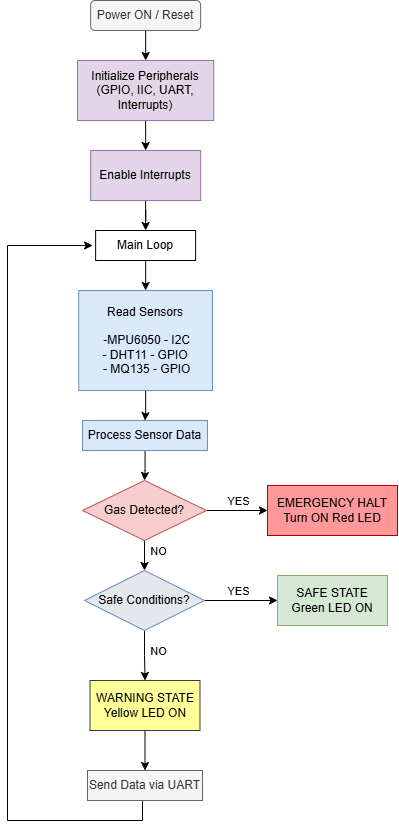

The diagram above was exported from draw.io. Its source (the exported page's mxGraphModel, read from the mxfile embedded in the PNG):
<mxGraphModel dx="637" dy="851" grid="1" gridSize="10" guides="1" tooltips="1" connect="1" arrows="1" fold="1" page="1" pageScale="1" pageWidth="850" pageHeight="1100" math="0" shadow="0">
  <root>
    <mxCell id="0" />
    <mxCell id="1" parent="0" />
    <mxCell id="GUNOspy2UdJ2HJFai3Rw-19" edge="1" parent="1" source="GUNOspy2UdJ2HJFai3Rw-5" style="edgeStyle=orthogonalEdgeStyle;rounded=0;orthogonalLoop=1;jettySize=auto;html=1;" target="GUNOspy2UdJ2HJFai3Rw-6" value="">
      <mxGeometry relative="1" as="geometry" />
    </mxCell>
    <mxCell id="GUNOspy2UdJ2HJFai3Rw-5" parent="1" style="rounded=1;whiteSpace=wrap;html=1;fillColor=#f5f5f5;fontColor=#333333;strokeColor=#666666;" value="Power ON / Reset" vertex="1">
      <mxGeometry height="30" width="110" x="373.13" y="40" as="geometry" />
    </mxCell>
    <mxCell id="GUNOspy2UdJ2HJFai3Rw-20" edge="1" parent="1" source="GUNOspy2UdJ2HJFai3Rw-6" style="edgeStyle=orthogonalEdgeStyle;rounded=0;orthogonalLoop=1;jettySize=auto;html=1;" target="GUNOspy2UdJ2HJFai3Rw-7" value="">
      <mxGeometry relative="1" as="geometry" />
    </mxCell>
    <mxCell id="GUNOspy2UdJ2HJFai3Rw-6" parent="1" style="rounded=0;whiteSpace=wrap;html=1;fillColor=#e1d5e7;strokeColor=#9673a6;" value="Initialize Peripherals (GPIO, IIC, UART, Interrupts)" vertex="1">
      <mxGeometry height="60" width="136.25" x="360" y="100" as="geometry" />
    </mxCell>
    <mxCell id="GUNOspy2UdJ2HJFai3Rw-21" edge="1" parent="1" source="GUNOspy2UdJ2HJFai3Rw-7" style="edgeStyle=orthogonalEdgeStyle;rounded=0;orthogonalLoop=1;jettySize=auto;html=1;entryX=0.5;entryY=0;entryDx=0;entryDy=0;" target="GUNOspy2UdJ2HJFai3Rw-8" value="">
      <mxGeometry relative="1" as="geometry" />
    </mxCell>
    <mxCell id="GUNOspy2UdJ2HJFai3Rw-7" parent="1" style="rounded=0;whiteSpace=wrap;html=1;fillColor=#e1d5e7;strokeColor=#9673a6;" value="Enable Interrupts" vertex="1">
      <mxGeometry height="50" width="110" x="373.13" y="190" as="geometry" />
    </mxCell>
    <mxCell id="GUNOspy2UdJ2HJFai3Rw-22" edge="1" parent="1" source="GUNOspy2UdJ2HJFai3Rw-8" style="edgeStyle=orthogonalEdgeStyle;rounded=0;orthogonalLoop=1;jettySize=auto;html=1;" target="GUNOspy2UdJ2HJFai3Rw-9" value="">
      <mxGeometry relative="1" as="geometry" />
    </mxCell>
    <mxCell id="GUNOspy2UdJ2HJFai3Rw-8" parent="1" style="rounded=0;whiteSpace=wrap;html=1;" value="Main Loop" vertex="1">
      <mxGeometry height="30" width="100" x="378.13" y="270" as="geometry" />
    </mxCell>
    <mxCell id="GUNOspy2UdJ2HJFai3Rw-23" edge="1" parent="1" source="GUNOspy2UdJ2HJFai3Rw-9" style="edgeStyle=orthogonalEdgeStyle;rounded=0;orthogonalLoop=1;jettySize=auto;html=1;entryX=0.5;entryY=0;entryDx=0;entryDy=0;" target="GUNOspy2UdJ2HJFai3Rw-10" value="">
      <mxGeometry relative="1" as="geometry" />
    </mxCell>
    <mxCell id="GUNOspy2UdJ2HJFai3Rw-9" parent="1" style="rounded=0;whiteSpace=wrap;html=1;fillColor=#dae8fc;strokeColor=#6c8ebf;" value="&lt;div&gt;Read Sensors&lt;/div&gt;&lt;div&gt;&lt;br&gt;&lt;/div&gt;&lt;div&gt;&amp;nbsp;-MPU6050 - I2C&lt;/div&gt;&lt;div&gt;&lt;span style=&quot;background-color: transparent; color: light-dark(rgb(0, 0, 0), rgb(255, 255, 255));&quot;&gt;- DHT11 - GPIO&lt;/span&gt;&lt;/div&gt;&lt;div&gt;&amp;nbsp;- MQ135 - GPIO&lt;/div&gt;" vertex="1">
      <mxGeometry height="100" width="133.75" x="361.25" y="330" as="geometry" />
    </mxCell>
    <mxCell id="GUNOspy2UdJ2HJFai3Rw-24" edge="1" parent="1" source="GUNOspy2UdJ2HJFai3Rw-10" style="edgeStyle=orthogonalEdgeStyle;rounded=0;orthogonalLoop=1;jettySize=auto;html=1;" target="GUNOspy2UdJ2HJFai3Rw-11" value="">
      <mxGeometry relative="1" as="geometry" />
    </mxCell>
    <mxCell id="GUNOspy2UdJ2HJFai3Rw-10" parent="1" style="rounded=0;whiteSpace=wrap;html=1;fillColor=#dae8fc;strokeColor=#6c8ebf;" value="Process Sensor Data" vertex="1">
      <mxGeometry height="30" width="125" x="365" y="460" as="geometry" />
    </mxCell>
    <mxCell id="GUNOspy2UdJ2HJFai3Rw-25" edge="1" parent="1" source="GUNOspy2UdJ2HJFai3Rw-11" style="edgeStyle=orthogonalEdgeStyle;rounded=0;orthogonalLoop=1;jettySize=auto;html=1;" target="GUNOspy2UdJ2HJFai3Rw-14" value="">
      <mxGeometry relative="1" as="geometry" />
    </mxCell>
    <mxCell id="GUNOspy2UdJ2HJFai3Rw-34" connectable="0" parent="GUNOspy2UdJ2HJFai3Rw-25" style="edgeLabel;html=1;align=center;verticalAlign=middle;resizable=0;points=[];" value="NO" vertex="1">
      <mxGeometry relative="1" x="-0.6024" y="1" as="geometry">
        <mxPoint x="12" as="offset" />
      </mxGeometry>
    </mxCell>
    <mxCell id="GUNOspy2UdJ2HJFai3Rw-26" edge="1" parent="1" source="GUNOspy2UdJ2HJFai3Rw-11" style="edgeStyle=orthogonalEdgeStyle;rounded=0;orthogonalLoop=1;jettySize=auto;html=1;" target="GUNOspy2UdJ2HJFai3Rw-12" value="">
      <mxGeometry relative="1" as="geometry" />
    </mxCell>
    <mxCell id="GUNOspy2UdJ2HJFai3Rw-35" connectable="0" parent="GUNOspy2UdJ2HJFai3Rw-26" style="edgeLabel;html=1;align=center;verticalAlign=middle;resizable=0;points=[];" value="YES" vertex="1">
      <mxGeometry relative="1" x="-0.1167" y="1" as="geometry">
        <mxPoint x="4" y="-9" as="offset" />
      </mxGeometry>
    </mxCell>
    <mxCell id="GUNOspy2UdJ2HJFai3Rw-11" parent="1" style="rhombus;whiteSpace=wrap;html=1;fillColor=#f8cecc;strokeColor=#b85450;" value="Gas Detected?" vertex="1">
      <mxGeometry height="60" width="124" x="365" y="520" as="geometry" />
    </mxCell>
    <mxCell id="GUNOspy2UdJ2HJFai3Rw-12" parent="1" style="rounded=0;whiteSpace=wrap;html=1;fillColor=#FF9999;strokeColor=#B20000;fontColor=#ffffff;" value="&lt;div&gt;&lt;font style=&quot;color: rgb(0, 0, 0);&quot;&gt;EMERGENCY HALT&lt;/font&gt;&lt;/div&gt;&lt;div&gt;&lt;font style=&quot;color: rgb(0, 0, 0);&quot;&gt;Turn ON Red LED&lt;/font&gt;&lt;/div&gt;" vertex="1">
      <mxGeometry height="50" width="130" x="550" y="525" as="geometry" />
    </mxCell>
    <mxCell id="GUNOspy2UdJ2HJFai3Rw-27" edge="1" parent="1" source="GUNOspy2UdJ2HJFai3Rw-14" style="edgeStyle=orthogonalEdgeStyle;rounded=0;orthogonalLoop=1;jettySize=auto;html=1;" target="GUNOspy2UdJ2HJFai3Rw-15" value="">
      <mxGeometry relative="1" as="geometry" />
    </mxCell>
    <mxCell id="GUNOspy2UdJ2HJFai3Rw-36" connectable="0" parent="GUNOspy2UdJ2HJFai3Rw-27" style="edgeLabel;html=1;align=center;verticalAlign=middle;resizable=0;points=[];" value="YES" vertex="1">
      <mxGeometry relative="1" x="-0.1104" y="2" as="geometry">
        <mxPoint y="-8" as="offset" />
      </mxGeometry>
    </mxCell>
    <mxCell id="GUNOspy2UdJ2HJFai3Rw-28" edge="1" parent="1" source="GUNOspy2UdJ2HJFai3Rw-14" style="edgeStyle=orthogonalEdgeStyle;rounded=0;orthogonalLoop=1;jettySize=auto;html=1;" target="GUNOspy2UdJ2HJFai3Rw-16" value="">
      <mxGeometry relative="1" as="geometry" />
    </mxCell>
    <mxCell id="GUNOspy2UdJ2HJFai3Rw-37" connectable="0" parent="GUNOspy2UdJ2HJFai3Rw-28" style="edgeLabel;html=1;align=center;verticalAlign=middle;resizable=0;points=[];" value="NO" vertex="1">
      <mxGeometry relative="1" x="-0.4893" y="1" as="geometry">
        <mxPoint x="12" y="7" as="offset" />
      </mxGeometry>
    </mxCell>
    <mxCell id="GUNOspy2UdJ2HJFai3Rw-14" parent="1" style="rhombus;whiteSpace=wrap;html=1;fillColor=light-dark(#e4e7ec, #1d293b);strokeColor=#6c8ebf;" value="Safe Conditions?" vertex="1">
      <mxGeometry height="60" width="120" x="367" y="610" as="geometry" />
    </mxCell>
    <mxCell id="GUNOspy2UdJ2HJFai3Rw-15" parent="1" style="rounded=0;whiteSpace=wrap;html=1;fillColor=#d5e8d4;strokeColor=#82b366;" value="&lt;div&gt;SAFE STATE&lt;/div&gt;&lt;div&gt;Green LED ON&lt;/div&gt;" vertex="1">
      <mxGeometry height="50" width="110" x="560" y="615" as="geometry" />
    </mxCell>
    <mxCell id="GUNOspy2UdJ2HJFai3Rw-29" edge="1" parent="1" source="GUNOspy2UdJ2HJFai3Rw-16" style="edgeStyle=orthogonalEdgeStyle;rounded=0;orthogonalLoop=1;jettySize=auto;html=1;" target="GUNOspy2UdJ2HJFai3Rw-17" value="">
      <mxGeometry relative="1" as="geometry" />
    </mxCell>
    <mxCell id="GUNOspy2UdJ2HJFai3Rw-16" parent="1" style="rounded=0;whiteSpace=wrap;html=1;fillColor=light-dark(#ffff99, #212100);strokeColor=#36393d;" value="&lt;div&gt;WARNING STATE&lt;/div&gt;&lt;div&gt;Yellow LED ON&lt;/div&gt;" vertex="1">
      <mxGeometry height="50" width="110" x="372.5" y="720" as="geometry" />
    </mxCell>
    <mxCell id="GUNOspy2UdJ2HJFai3Rw-31" edge="1" parent="1" source="GUNOspy2UdJ2HJFai3Rw-17" style="edgeStyle=orthogonalEdgeStyle;rounded=0;orthogonalLoop=1;jettySize=auto;html=1;entryX=0;entryY=0.5;entryDx=0;entryDy=0;exitX=0.5;exitY=1;exitDx=0;exitDy=0;" value="">
      <mxGeometry relative="1" as="geometry">
        <Array as="points">
          <mxPoint x="425" y="840" />
          <mxPoint x="425" y="860" />
          <mxPoint x="290" y="860" />
          <mxPoint x="290" y="285" />
        </Array>
        <mxPoint x="430" y="860" as="sourcePoint" />
        <mxPoint x="375.1300000000001" y="285" as="targetPoint" />
      </mxGeometry>
    </mxCell>
    <mxCell id="GUNOspy2UdJ2HJFai3Rw-17" parent="1" style="rounded=0;whiteSpace=wrap;html=1;fillColor=#f5f5f5;fontColor=#333333;strokeColor=#666666;" value="Send Data via UART" vertex="1">
      <mxGeometry height="30" width="115" x="370" y="810" as="geometry" />
    </mxCell>
  </root>
</mxGraphModel>